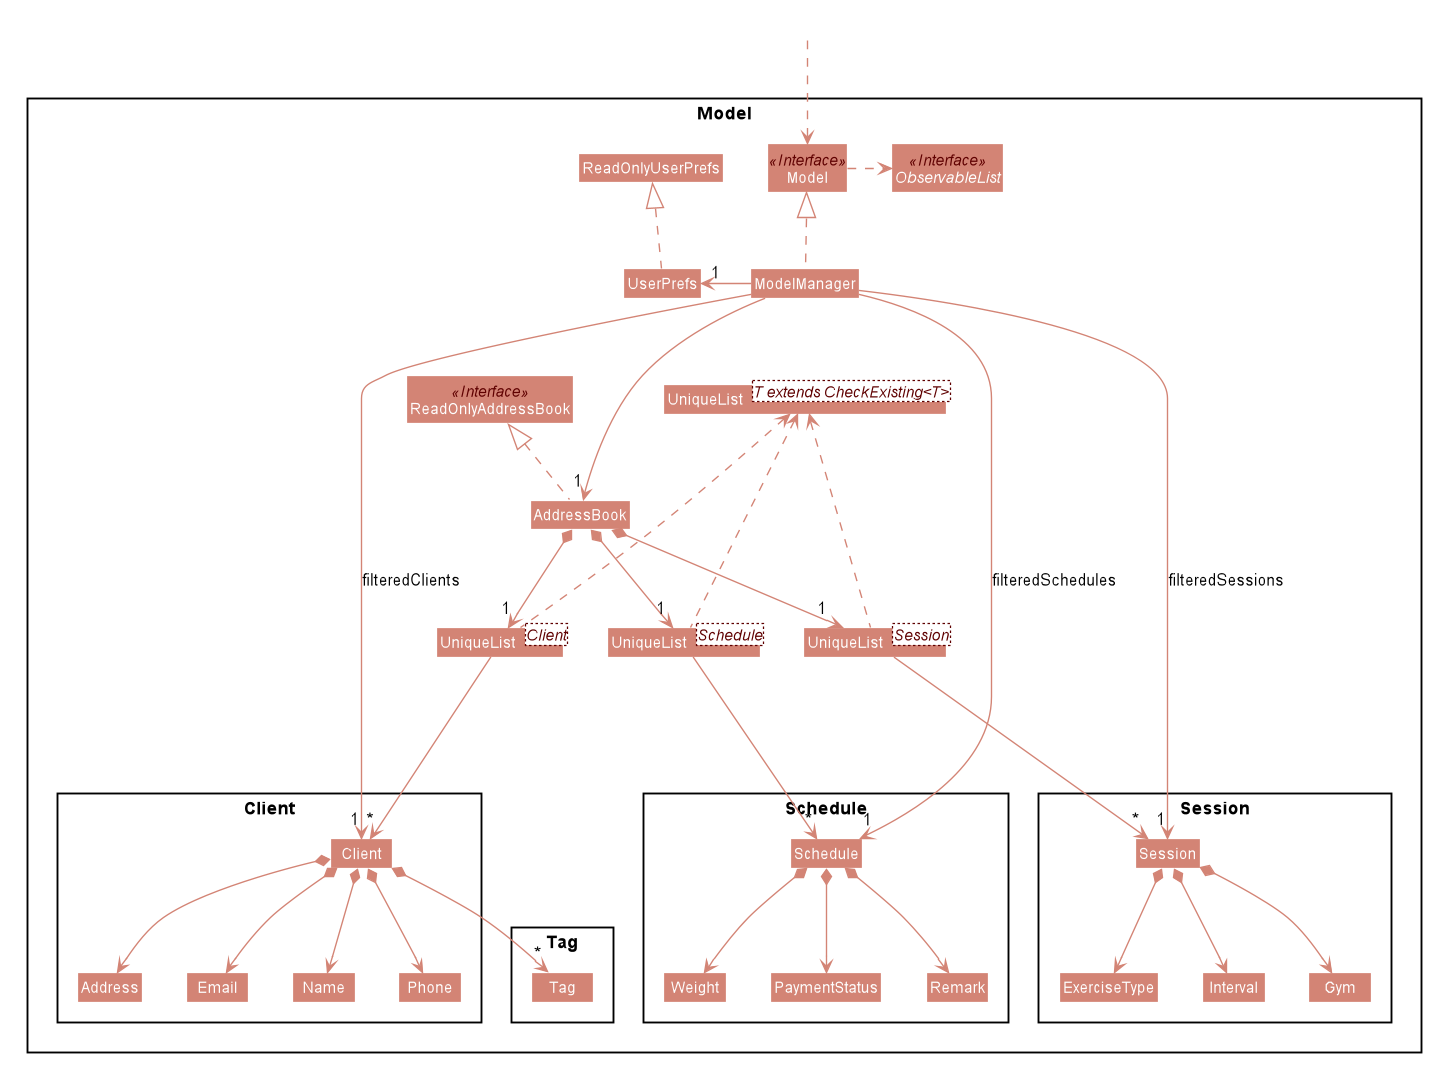

The diagram above was rendered by PlantUML. Its source (embedded in the PNG):
@startuml








skinparam BackgroundColor #FFFFFFF

skinparam Shadowing false

skinparam Class {
    FontColor #FFFFFF
    BorderThickness 1
    BorderColor #FFFFFF
    StereotypeFontColor #FFFFFF
    FontName Arial
}

skinparam Actor {
    BorderColor #000000
    Color #000000
    FontName Arial
}

skinparam Sequence {
    MessageAlign center
    BoxFontSize 15
    BoxPadding 0
    BoxFontColor #FFFFFF
    FontName Arial
}

skinparam Participant {
    FontColor #FFFFFFF
    Padding 20
}

skinparam MinClassWidth 50
skinparam ParticipantPadding 10
skinparam Shadowing false
skinparam DefaultTextAlignment center
skinparam packageStyle Rectangle

hide footbox
hide members
hide circle

skinparam arrowThickness 1.1
skinparam arrowColor #d38475
skinparam classBackgroundColor #d38475
skinparam Class {
    FontColor #FFFFFF
    BorderThickness 1
    BorderColor #FFFFFF
    StereotypeFontColor #5F0000
    FontName Arial
}

Package Model <<Rectangle>>{
Interface ReadOnlyAddressBook <<Interface>>
Interface Model <<Interface>>
Interface ObservableList <<Interface>>

Class AddressBook
Class ReadOnlyAddressBook
Class Model
Class ModelManager
Class UserPrefs
Class ReadOnlyUserPrefs
class "UniqueList<T extends CheckExisting<T>>" as UniqueList_t

Class "UniqueList<Client>" as UniqueList_client
Class "UniqueList<Session>" as UniqueList_session
Class "UniqueList<Schedule>" as UniqueList_schedule
UniqueList_t <... UniqueList_client
UniqueList_t <... UniqueList_session
UniqueList_t <... UniqueList_schedule

Package Client {
class Client
Class Address
Class Email
Class Name
Class Phone
}

Package Session {
Class Session
Class Gym
Class ExerciseType
Class Interval
}

Package Schedule {
Class Schedule
Class Remark
Class Weight
Class PaymentStatus
}

Package Tag {
Class Tag
}
}

Class HiddenOutside #FFFFFF
HiddenOutside ..> Model

AddressBook .up.|> ReadOnlyAddressBook

ModelManager .up.|> Model
Model .right.> ObservableList
ModelManager ---> "1" AddressBook
ModelManager --left-> "1" UserPrefs
UserPrefs .up.|> ReadOnlyUserPrefs

AddressBook *--> "1" UniqueList_client
UniqueList_client ---> "*" Client
Client *--> Name
Client *--> Phone
Client *--> Email
Client *--> Address
Client *--> "*" Tag

Name -[hidden]right-> Phone
Phone -[hidden]right-> Address
Address -[hidden]right-> Email

AddressBook *--> "1" UniqueList_session
UniqueList_session ---> "*" Session
Session *--> Gym
Session *--> ExerciseType
Session *--> Interval

Gym -[hidden]right-> ExerciseType
ExerciseType -[hidden]right-> Interval

AddressBook *--> "1" UniqueList_schedule
UniqueList_schedule ---> "*" Schedule
Schedule *--> Remark
Schedule *--> Weight
Schedule *--> PaymentStatus


ModelManager -->"1" Client : filteredClients
ModelManager -->"1" Schedule : filteredSchedules
ModelManager -->"1" Session : filteredSessions
@enduml